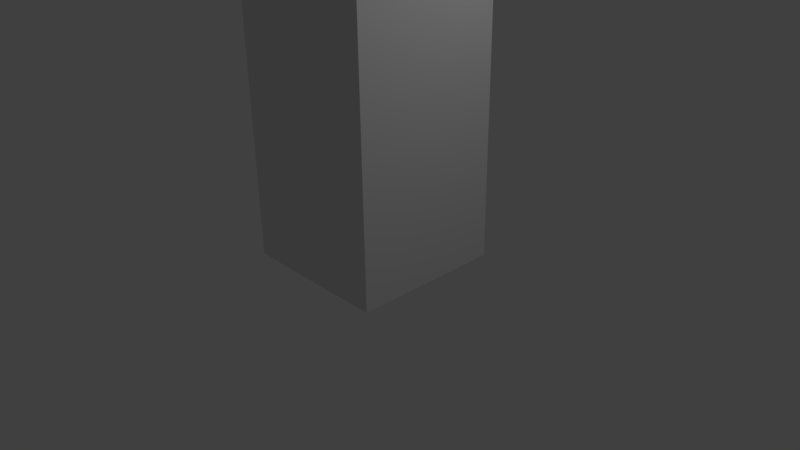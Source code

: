 # Source: pillar.blend  (saved by Blender 2.77.0; exported with 4.5.12 LTS)
import bpy
from mathutils import Matrix  # noqa: F401  (used for matrix-valued properties, if any)

bpy.ops.wm.read_factory_settings(use_empty=True)
scene = bpy.context.scene
scene.name = 'Scene'

# ---- collections
col_collection_1 = bpy.data.collections.new('Collection 1'); scene.collection.children.link(col_collection_1)

# ---- materials (node trees are filled in below, after node groups)
mat_material = bpy.data.materials.new('Material')
mat_material.alpha_threshold = 0.0
mat_material.use_transparent_shadow = False
mat_material.roughness = 0.5
mat_material.line_color = (0.0, 0.0, 0.0, 1.0)

# ---- material node trees

# ---- world
world_world = bpy.data.worlds.new('World'); scene.world = world_world
world_world.color = (0.05088, 0.05088, 0.05088)
world_world.use_sun_shadow = False
world_world.sun_shadow_jitter_overblur = 0.0
world_world.cycles.sampling_method = 'MANUAL'

# ---- cameras
cam_camera = bpy.data.cameras.new('Camera')
cam_camera.clip_end = 100.0
cam_camera.lens = 35.0
cam_camera.sensor_width = 32.0
cam_camera.sensor_height = 18.0
cam_camera.ortho_scale = 7.314
cam_camera.dof.focus_distance = 0.0
cam_camera.dof.aperture_fstop = 128.0

# ---- lights
light_lamp = bpy.data.lights.new('Lamp', 'POINT')
light_lamp.transmission_factor = 0.0
light_lamp.cutoff_distance = 30.0
light_lamp.energy = 100.0
light_lamp.shadow_buffer_clip_start = 1.001
light_lamp.shadow_soft_size = 0.1
light_lamp.shadow_maximum_resolution = 0.006
light_lamp.use_absolute_resolution = True

# ---- meshes
me_cube = bpy.data.meshes.new('Cube')
me_cube.from_pydata([(1.0, 1.0, 0.0), (1.0, -1.0, 0.0), (-1.0, -1.0, 0.0), (-1.0, 1.0, 0.0), (1.0, 1.0, 9.0), (1.0, -1.0, 9.0), (-1.0, -1.0, 9.0), (-1.0, 1.0, 9.0)], [], [(0, 1, 2, 3), (4, 7, 6, 5), (0, 4, 5, 1), (1, 5, 6, 2), (2, 6, 7, 3), (4, 0, 3, 7)])
_uv = me_cube.uv_layers.new(name='UVMap')
_uv.uv.foreach_set('vector', [0.5, 0.5, 0.5, -1.5, -1.5, -1.5, -1.5, 0.5, 0.5, 0.5, -1.5, 0.5, -1.5, -1.5, 0.5, -1.5, 0.5, 0.5, 0.5, 5.0, -1.5, 5.0, -1.5, 0.5, 0.5, 0.5, 0.5, 5.0, -1.5, 5.0, -1.5, 0.5, 0.5, 0.5, 0.5, 5.0, 2.5, 5.0, 2.5, 0.5, 0.5, 0.0, 0.5, -4.5, -1.5, -4.5, -1.5, 0.0])
me_cube.materials.append(mat_material)
me_cube.use_remesh_preserve_volume = False
me_cube.use_remesh_preserve_attributes = False
me_cube.use_mirror_vertex_groups = False
me_cube.update()

# ---- objects
ob_cube = bpy.data.objects.new('Cube', me_cube)
ob_lamp = bpy.data.objects.new('Lamp', light_lamp)
ob_camera = bpy.data.objects.new('Camera', cam_camera)

# ---- transforms, parenting, visibility, modifiers, constraints
ob_cube.location = (0.0, 0.0, 0.0)
ob_cube.lock_rotations_4d = False
ob_cube.empty_display_type = 'ARROWS'
ob_cube.lineart.crease_threshold = 0.0
ob_lamp.location = (4.076, 1.005, 5.904)
ob_lamp.rotation_euler = (0.6503, 0.05522, 1.866)
ob_lamp.lock_rotations_4d = False
ob_lamp.empty_display_type = 'ARROWS'
ob_lamp.color = (0.0, 0.0, 0.0, 0.0)
ob_lamp.lineart.crease_threshold = 0.0
ob_camera.location = (7.481, -6.508, 5.344)
ob_camera.rotation_euler = (1.109, 0.01082, 0.8149)
ob_camera.lock_rotations_4d = False
ob_camera.empty_display_type = 'ARROWS'
ob_camera.color = (0.0, 0.0, 0.0, 0.0)
ob_camera.display_type = 'WIRE'
ob_camera.lineart.crease_threshold = 0.0

# ---- collection membership
col_collection_1.objects.link(ob_cube)
col_collection_1.objects.link(ob_lamp)
col_collection_1.objects.link(ob_camera)

# ---- scene / render settings (as saved in the file)
scene.camera = ob_camera
scene.frame_start = 1; scene.frame_end = 250; scene.frame_set(1)
scene.render.engine = 'BLENDER_EEVEE_NEXT'
scene.render.resolution_percentage = 50
scene.render.dither_intensity = 0.0
scene.cycles.use_denoising = False
scene.cycles.samples = 128
scene.cycles.sampling_pattern = 'TABULATED_SOBOL'
scene.cycles.light_sampling_threshold = 0.0
scene.cycles.use_adaptive_sampling = False
scene.cycles.use_light_tree = False
scene.cycles.blur_glossy = 0.0
scene.cycles.sample_clamp_indirect = 0.0
scene.view_settings.view_transform = 'Standard'
bpy.context.view_layer.update()

